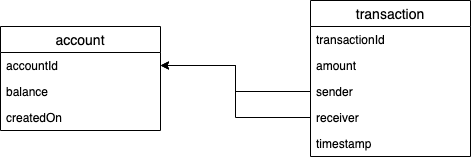

The diagram above was exported from draw.io. Its source (the exported page's mxGraphModel, read from the mxfile embedded in the PNG):
<mxGraphModel dx="946" dy="591" grid="1" gridSize="10" guides="1" tooltips="1" connect="1" arrows="1" fold="1" page="1" pageScale="1" pageWidth="827" pageHeight="1169" math="0" shadow="0">
  <root>
    <mxCell id="0" />
    <mxCell id="1" parent="0" />
    <mxCell id="oFrfQt2qGK_BWxCZZGr8-1" value="account" style="swimlane;fontStyle=0;childLayout=stackLayout;horizontal=1;startSize=26;horizontalStack=0;resizeParent=1;resizeParentMax=0;resizeLast=0;collapsible=1;marginBottom=0;align=center;fontSize=14;" vertex="1" parent="1">
      <mxGeometry x="120" y="200" width="160" height="104" as="geometry" />
    </mxCell>
    <mxCell id="oFrfQt2qGK_BWxCZZGr8-2" value="accountId" style="text;strokeColor=none;fillColor=none;spacingLeft=4;spacingRight=4;overflow=hidden;rotatable=0;points=[[0,0.5],[1,0.5]];portConstraint=eastwest;fontSize=12;" vertex="1" parent="oFrfQt2qGK_BWxCZZGr8-1">
      <mxGeometry y="26" width="160" height="26" as="geometry" />
    </mxCell>
    <mxCell id="oFrfQt2qGK_BWxCZZGr8-3" value="balance" style="text;strokeColor=none;fillColor=none;spacingLeft=4;spacingRight=4;overflow=hidden;rotatable=0;points=[[0,0.5],[1,0.5]];portConstraint=eastwest;fontSize=12;" vertex="1" parent="oFrfQt2qGK_BWxCZZGr8-1">
      <mxGeometry y="52" width="160" height="26" as="geometry" />
    </mxCell>
    <mxCell id="oFrfQt2qGK_BWxCZZGr8-4" value="createdOn" style="text;strokeColor=none;fillColor=none;spacingLeft=4;spacingRight=4;overflow=hidden;rotatable=0;points=[[0,0.5],[1,0.5]];portConstraint=eastwest;fontSize=12;" vertex="1" parent="oFrfQt2qGK_BWxCZZGr8-1">
      <mxGeometry y="78" width="160" height="26" as="geometry" />
    </mxCell>
    <mxCell id="oFrfQt2qGK_BWxCZZGr8-5" value="transaction" style="swimlane;fontStyle=0;childLayout=stackLayout;horizontal=1;startSize=26;horizontalStack=0;resizeParent=1;resizeParentMax=0;resizeLast=0;collapsible=1;marginBottom=0;align=center;fontSize=14;" vertex="1" parent="1">
      <mxGeometry x="430" y="174" width="160" height="156" as="geometry" />
    </mxCell>
    <mxCell id="oFrfQt2qGK_BWxCZZGr8-6" value="transactionId" style="text;strokeColor=none;fillColor=none;spacingLeft=4;spacingRight=4;overflow=hidden;rotatable=0;points=[[0,0.5],[1,0.5]];portConstraint=eastwest;fontSize=12;" vertex="1" parent="oFrfQt2qGK_BWxCZZGr8-5">
      <mxGeometry y="26" width="160" height="26" as="geometry" />
    </mxCell>
    <mxCell id="oFrfQt2qGK_BWxCZZGr8-7" value="amount" style="text;strokeColor=none;fillColor=none;spacingLeft=4;spacingRight=4;overflow=hidden;rotatable=0;points=[[0,0.5],[1,0.5]];portConstraint=eastwest;fontSize=12;" vertex="1" parent="oFrfQt2qGK_BWxCZZGr8-5">
      <mxGeometry y="52" width="160" height="26" as="geometry" />
    </mxCell>
    <mxCell id="oFrfQt2qGK_BWxCZZGr8-8" value="sender" style="text;strokeColor=none;fillColor=none;spacingLeft=4;spacingRight=4;overflow=hidden;rotatable=0;points=[[0,0.5],[1,0.5]];portConstraint=eastwest;fontSize=12;" vertex="1" parent="oFrfQt2qGK_BWxCZZGr8-5">
      <mxGeometry y="78" width="160" height="26" as="geometry" />
    </mxCell>
    <mxCell id="oFrfQt2qGK_BWxCZZGr8-9" value="receiver" style="text;strokeColor=none;fillColor=none;spacingLeft=4;spacingRight=4;overflow=hidden;rotatable=0;points=[[0,0.5],[1,0.5]];portConstraint=eastwest;fontSize=12;" vertex="1" parent="oFrfQt2qGK_BWxCZZGr8-5">
      <mxGeometry y="104" width="160" height="26" as="geometry" />
    </mxCell>
    <mxCell id="oFrfQt2qGK_BWxCZZGr8-10" value="timestamp" style="text;strokeColor=none;fillColor=none;spacingLeft=4;spacingRight=4;overflow=hidden;rotatable=0;points=[[0,0.5],[1,0.5]];portConstraint=eastwest;fontSize=12;" vertex="1" parent="oFrfQt2qGK_BWxCZZGr8-5">
      <mxGeometry y="130" width="160" height="26" as="geometry" />
    </mxCell>
    <mxCell id="oFrfQt2qGK_BWxCZZGr8-12" style="edgeStyle=orthogonalEdgeStyle;rounded=0;orthogonalLoop=1;jettySize=auto;html=1;exitX=0;exitY=0.5;exitDx=0;exitDy=0;" edge="1" parent="1" source="oFrfQt2qGK_BWxCZZGr8-8" target="oFrfQt2qGK_BWxCZZGr8-2">
      <mxGeometry relative="1" as="geometry" />
    </mxCell>
    <mxCell id="oFrfQt2qGK_BWxCZZGr8-13" style="edgeStyle=orthogonalEdgeStyle;rounded=0;orthogonalLoop=1;jettySize=auto;html=1;exitX=0;exitY=0.5;exitDx=0;exitDy=0;" edge="1" parent="1" source="oFrfQt2qGK_BWxCZZGr8-9" target="oFrfQt2qGK_BWxCZZGr8-2">
      <mxGeometry relative="1" as="geometry" />
    </mxCell>
  </root>
</mxGraphModel>